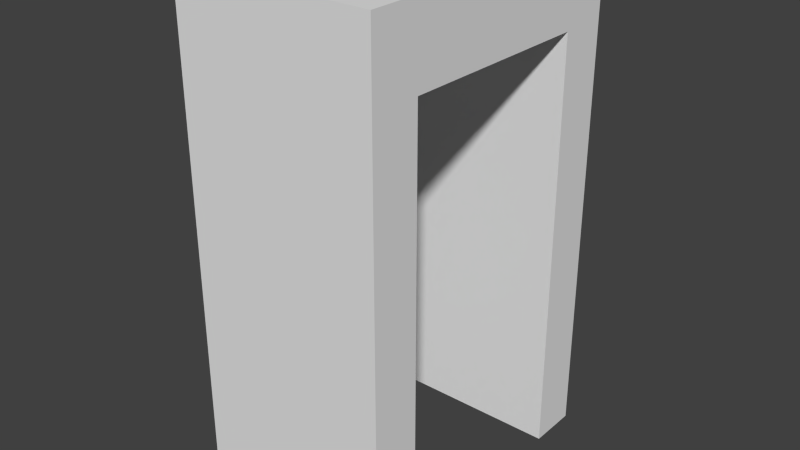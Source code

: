 # Source: entry.blend  (saved by Blender 2.68.0; exported with 4.5.12 LTS)
import bpy
from mathutils import Matrix  # noqa: F401  (used for matrix-valued properties, if any)

bpy.ops.wm.read_factory_settings(use_empty=True)
scene = bpy.context.scene
scene.name = 'Scene'

# ---- collections
col_collection_1 = bpy.data.collections.new('Collection 1'); scene.collection.children.link(col_collection_1)

# ---- world
world_world = bpy.data.worlds.new('World'); scene.world = world_world
world_world.color = (0.05088, 0.05088, 0.05088)
world_world.use_sun_shadow = False
world_world.sun_shadow_jitter_overblur = 0.0
world_world.cycles.sampling_method = 'MANUAL'
world_world.cycles.sample_map_resolution = 256

# ---- meshes
me_cube_001 = bpy.data.meshes.new('Cube.001')
me_cube_001.from_pydata([(-1.0, 1.5, 2.5), (-1.0, 1.5, -2.5), (-1.0, 1.0, -2.5), (-1.0, -1.0, -2.5), (-1.0, -1.5, -2.5), (-1.0, -1.5, 2.5), (-1.0, -1.0, 1.757), (-1.0, 1.0, 1.757), (1.0, 1.5, 2.5), (1.0, 1.5, -2.5), (1.0, 1.0, -2.5), (1.0, -1.5, -2.5), (1.0, -1.0, -2.5), (1.0, -1.5, 2.5), (1.0, 1.0, 1.757), (1.0, -1.0, 1.757)], [], [(0, 7, 6, 5), (0, 1, 2, 7), (3, 4, 5, 6), (1, 0, 8, 9), (13, 15, 14, 8), (13, 11, 12, 15), (10, 9, 8, 14), (11, 13, 5, 4), (3, 12, 11, 4), (1, 9, 10, 2), (8, 0, 5, 13), (2, 10, 14, 7), (12, 3, 6, 15), (15, 6, 7, 14)])
me_cube_001.use_remesh_preserve_volume = False
me_cube_001.use_remesh_preserve_attributes = False
me_cube_001.use_mirror_vertex_groups = False
me_cube_001.update()

# ---- objects
ob_cube = bpy.data.objects.new('Cube', me_cube_001)

# ---- transforms, parenting, visibility, modifiers, constraints
ob_cube.location = (0.0, 0.0, 2.5)
ob_cube.lineart.crease_threshold = 0.0

# ---- collection membership
col_collection_1.objects.link(ob_cube)

# ---- scene / render settings (as saved in the file)
scene.frame_start = 1; scene.frame_end = 250; scene.frame_set(1)
scene.render.engine = 'BLENDER_EEVEE_NEXT'
scene.render.image_settings.color_mode = 'RGB'
scene.render.image_settings.compression = 90
scene.render.resolution_percentage = 50
scene.render.dither_intensity = 0.0
scene.cycles.use_denoising = False
scene.cycles.samples = 10
scene.cycles.sampling_pattern = 'TABULATED_SOBOL'
scene.cycles.light_sampling_threshold = 0.0
scene.cycles.use_adaptive_sampling = False
scene.cycles.use_light_tree = False
scene.cycles.blur_glossy = 0.0
scene.cycles.volume_bounces = 1
scene.cycles.pixel_filter_type = 'GAUSSIAN'
scene.cycles.sample_clamp_indirect = 0.0
scene.view_settings.view_transform = 'Standard'
bpy.context.view_layer.update()

# ---- added for rendering (the .blend has no active camera and no usable light): camera, sun
cam_auto = bpy.data.cameras.new('AutoCamera')
cam_auto.lens = 50.0
cam_auto.sensor_width = 36.0
cam_auto.clip_end = 1000.0
ob_auto_camera = bpy.data.objects.new('AutoCamera', cam_auto)
scene.collection.objects.link(ob_auto_camera)
ob_auto_camera.location = (5.70347, -6.84416, 7.06277)
ob_auto_camera.rotation_euler = (1.09748, -7.21219e-08, 0.694738)
scene.camera = ob_auto_camera
light_auto_sun = bpy.data.lights.new('AutoSun', 'SUN')
light_auto_sun.energy = 3.0
light_auto_sun.angle = 0.0523599
ob_auto_sun = bpy.data.objects.new('AutoSun', light_auto_sun)
scene.collection.objects.link(ob_auto_sun)
ob_auto_sun.rotation_euler = (0.872665, 0.174533, 0.523599)
bpy.context.view_layer.update()
